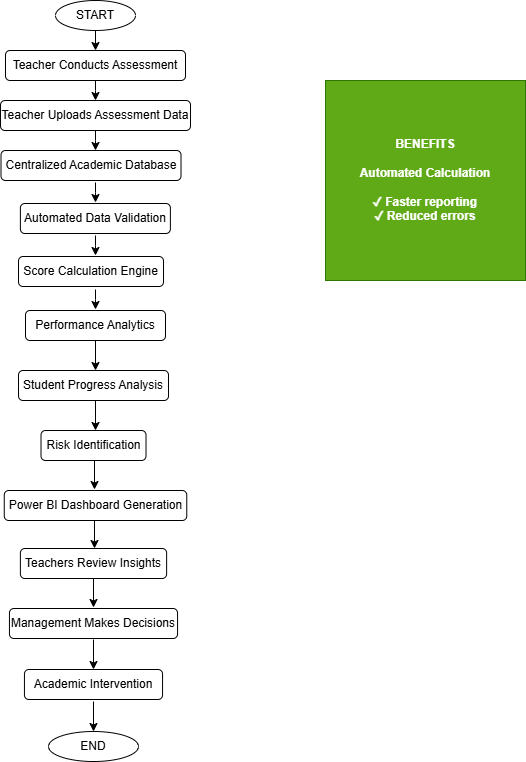

The diagram above was exported from draw.io. Its source (the exported page's mxGraphModel, read from the mxfile embedded in the PNG):
<mxGraphModel dx="774" dy="451" grid="1" gridSize="10" guides="1" tooltips="1" connect="1" arrows="1" fold="1" page="1" pageScale="1" pageWidth="850" pageHeight="1100" math="0" shadow="0">
  <root>
    <mxCell id="0" />
    <mxCell id="1" parent="0" />
    <mxCell id="c8Hky_J8Pmra_wmtPNKJ-4" edge="1" parent="1" source="c8Hky_J8Pmra_wmtPNKJ-2" style="edgeStyle=none;rounded=0;orthogonalLoop=1;jettySize=auto;html=1;" target="c8Hky_J8Pmra_wmtPNKJ-3" value="">
      <mxGeometry relative="1" as="geometry" />
    </mxCell>
    <mxCell id="c8Hky_J8Pmra_wmtPNKJ-2" parent="1" style="ellipse;whiteSpace=wrap;html=1;" value="START" vertex="1">
      <mxGeometry height="30" width="80" x="240" y="20" as="geometry" />
    </mxCell>
    <mxCell id="c8Hky_J8Pmra_wmtPNKJ-6" edge="1" parent="1" source="c8Hky_J8Pmra_wmtPNKJ-3" style="edgeStyle=none;rounded=0;orthogonalLoop=1;jettySize=auto;html=1;" target="c8Hky_J8Pmra_wmtPNKJ-5" value="">
      <mxGeometry relative="1" as="geometry">
        <Array as="points">
          <mxPoint x="280" y="110" />
        </Array>
      </mxGeometry>
    </mxCell>
    <mxCell id="c8Hky_J8Pmra_wmtPNKJ-3" parent="1" style="rounded=1;whiteSpace=wrap;html=1;" value="Teacher Conducts Assessment" vertex="1">
      <mxGeometry height="30" width="180" x="190" y="70" as="geometry" />
    </mxCell>
    <mxCell id="c8Hky_J8Pmra_wmtPNKJ-5" parent="1" style="rounded=1;whiteSpace=wrap;html=1;" value="Teacher Uploads Assessment Data" vertex="1">
      <mxGeometry height="30" width="190" x="185.01" y="120" as="geometry" />
    </mxCell>
    <mxCell id="c8Hky_J8Pmra_wmtPNKJ-7" parent="1" style="rounded=1;whiteSpace=wrap;html=1;" value="Centralized Academic Database" vertex="1">
      <mxGeometry height="30" width="180" x="185.51" y="170" as="geometry" />
    </mxCell>
    <mxCell id="c8Hky_J8Pmra_wmtPNKJ-8" edge="1" parent="1" style="edgeStyle=none;rounded=0;orthogonalLoop=1;jettySize=auto;html=1;" value="">
      <mxGeometry relative="1" as="geometry">
        <Array as="points">
          <mxPoint x="280" y="160" />
        </Array>
        <mxPoint x="280" y="150" as="sourcePoint" />
        <mxPoint x="280" y="170" as="targetPoint" />
      </mxGeometry>
    </mxCell>
    <mxCell id="c8Hky_J8Pmra_wmtPNKJ-9" edge="1" parent="1" style="edgeStyle=none;rounded=0;orthogonalLoop=1;jettySize=auto;html=1;" value="">
      <mxGeometry relative="1" as="geometry">
        <Array as="points">
          <mxPoint x="280" y="212" />
        </Array>
        <mxPoint x="280" y="202" as="sourcePoint" />
        <mxPoint x="280" y="222" as="targetPoint" />
      </mxGeometry>
    </mxCell>
    <mxCell id="c8Hky_J8Pmra_wmtPNKJ-10" edge="1" parent="1" style="edgeStyle=none;rounded=0;orthogonalLoop=1;jettySize=auto;html=1;" value="">
      <mxGeometry relative="1" as="geometry">
        <Array as="points">
          <mxPoint x="280" y="265" />
        </Array>
        <mxPoint x="280" y="255" as="sourcePoint" />
        <mxPoint x="280" y="275" as="targetPoint" />
      </mxGeometry>
    </mxCell>
    <mxCell id="c8Hky_J8Pmra_wmtPNKJ-11" parent="1" style="rounded=1;whiteSpace=wrap;html=1;" value="Automated Data Validation" vertex="1">
      <mxGeometry height="30" width="150" x="204.88" y="223" as="geometry" />
    </mxCell>
    <mxCell id="c8Hky_J8Pmra_wmtPNKJ-12" parent="1" style="rounded=1;whiteSpace=wrap;html=1;" value="Score Calculation Engine" vertex="1">
      <mxGeometry height="30" width="145" x="203.01" y="276" as="geometry" />
    </mxCell>
    <mxCell id="c8Hky_J8Pmra_wmtPNKJ-13" edge="1" parent="1" style="edgeStyle=none;rounded=0;orthogonalLoop=1;jettySize=auto;html=1;" value="">
      <mxGeometry relative="1" as="geometry">
        <Array as="points">
          <mxPoint x="280" y="319" />
        </Array>
        <mxPoint x="280" y="309" as="sourcePoint" />
        <mxPoint x="280" y="329" as="targetPoint" />
      </mxGeometry>
    </mxCell>
    <mxCell id="c8Hky_J8Pmra_wmtPNKJ-20" edge="1" parent="1" source="c8Hky_J8Pmra_wmtPNKJ-14" style="edgeStyle=none;rounded=0;orthogonalLoop=1;jettySize=auto;html=1;" value="">
      <mxGeometry relative="1" as="geometry">
        <mxPoint x="280" y="390" as="targetPoint" />
      </mxGeometry>
    </mxCell>
    <mxCell id="c8Hky_J8Pmra_wmtPNKJ-14" parent="1" style="rounded=1;whiteSpace=wrap;html=1;" value="Performance Analytics" vertex="1">
      <mxGeometry height="30" width="140" x="210" y="330" as="geometry" />
    </mxCell>
    <mxCell id="c8Hky_J8Pmra_wmtPNKJ-19" parent="1" style="rounded=1;whiteSpace=wrap;html=1;" value="Student Progress Analysis" vertex="1">
      <mxGeometry height="30" width="150" x="203.01" y="390" as="geometry" />
    </mxCell>
    <mxCell id="c8Hky_J8Pmra_wmtPNKJ-24" edge="1" parent="1" style="edgeStyle=none;rounded=0;orthogonalLoop=1;jettySize=auto;html=1;" value="">
      <mxGeometry relative="1" as="geometry">
        <mxPoint x="280" y="420" as="sourcePoint" />
        <mxPoint x="280" y="450" as="targetPoint" />
      </mxGeometry>
    </mxCell>
    <mxCell id="c8Hky_J8Pmra_wmtPNKJ-25" edge="1" parent="1" style="edgeStyle=none;rounded=0;orthogonalLoop=1;jettySize=auto;html=1;" value="">
      <mxGeometry relative="1" as="geometry">
        <mxPoint x="279" y="479" as="sourcePoint" />
        <mxPoint x="279" y="509" as="targetPoint" />
      </mxGeometry>
    </mxCell>
    <mxCell id="c8Hky_J8Pmra_wmtPNKJ-26" edge="1" parent="1" style="edgeStyle=none;rounded=0;orthogonalLoop=1;jettySize=auto;html=1;" value="">
      <mxGeometry relative="1" as="geometry">
        <mxPoint x="279" y="538" as="sourcePoint" />
        <mxPoint x="279" y="568" as="targetPoint" />
      </mxGeometry>
    </mxCell>
    <mxCell id="c8Hky_J8Pmra_wmtPNKJ-27" edge="1" parent="1" style="edgeStyle=none;rounded=0;orthogonalLoop=1;jettySize=auto;html=1;" value="">
      <mxGeometry relative="1" as="geometry">
        <mxPoint x="278" y="597" as="sourcePoint" />
        <mxPoint x="278" y="627" as="targetPoint" />
      </mxGeometry>
    </mxCell>
    <mxCell id="c8Hky_J8Pmra_wmtPNKJ-28" parent="1" style="rounded=1;whiteSpace=wrap;html=1;" value="Risk Identification" vertex="1">
      <mxGeometry height="30" width="105" x="225.51" y="450" as="geometry" />
    </mxCell>
    <mxCell id="c8Hky_J8Pmra_wmtPNKJ-29" parent="1" style="rounded=1;whiteSpace=wrap;html=1;" value="Power BI Dashboard Generation" vertex="1">
      <mxGeometry height="30" width="182.5" x="188.76" y="510" as="geometry" />
    </mxCell>
    <mxCell id="c8Hky_J8Pmra_wmtPNKJ-30" parent="1" style="rounded=1;whiteSpace=wrap;html=1;" value="Teachers Review Insights" vertex="1">
      <mxGeometry height="30" width="146.25" x="204.88" y="568" as="geometry" />
    </mxCell>
    <mxCell id="c8Hky_J8Pmra_wmtPNKJ-31" parent="1" style="rounded=1;whiteSpace=wrap;html=1;" value="Management Makes Decisions" vertex="1">
      <mxGeometry height="30" width="168.12" x="193.94" y="628" as="geometry" />
    </mxCell>
    <mxCell id="c8Hky_J8Pmra_wmtPNKJ-33" parent="1" style="ellipse;whiteSpace=wrap;html=1;" value="END" vertex="1">
      <mxGeometry height="30" width="90" x="233" y="751" as="geometry" />
    </mxCell>
    <mxCell id="c8Hky_J8Pmra_wmtPNKJ-34" edge="1" parent="1" style="edgeStyle=none;rounded=0;orthogonalLoop=1;jettySize=auto;html=1;" value="">
      <mxGeometry relative="1" as="geometry">
        <mxPoint x="278" y="659" as="sourcePoint" />
        <mxPoint x="278" y="689" as="targetPoint" />
      </mxGeometry>
    </mxCell>
    <mxCell id="c8Hky_J8Pmra_wmtPNKJ-36" parent="1" style="whiteSpace=wrap;html=1;aspect=fixed;fillColor=light-dark(#60a917, #a1ce73);fontColor=#ffffff;strokeColor=#2D7600;" value="&lt;b&gt;BENEFITS&lt;/b&gt;&lt;div&gt;&lt;b&gt;&lt;br&gt;&lt;/b&gt;&lt;/div&gt;&lt;div&gt;&lt;div style=&quot;&quot;&gt;&lt;b&gt;Automated Calculation&lt;/b&gt;&lt;/div&gt;&lt;div style=&quot;&quot;&gt;&lt;b&gt;&lt;br&gt;&lt;/b&gt;&lt;/div&gt;&lt;div style=&quot;&quot;&gt;&lt;b&gt;✓ Faster reporting&lt;/b&gt;&lt;/div&gt;&lt;div style=&quot;&quot;&gt;&lt;b&gt;✓ Reduced errors&lt;/b&gt;&lt;/div&gt;&lt;/div&gt;" vertex="1">
      <mxGeometry height="200" width="200" x="510" y="100" as="geometry" />
    </mxCell>
    <mxCell id="grrU8pb3ozXGWtvoK011-1" edge="1" parent="1" style="edgeStyle=none;rounded=0;orthogonalLoop=1;jettySize=auto;html=1;" value="">
      <mxGeometry relative="1" as="geometry">
        <mxPoint x="278" y="721" as="sourcePoint" />
        <mxPoint x="278" y="751" as="targetPoint" />
      </mxGeometry>
    </mxCell>
    <mxCell id="grrU8pb3ozXGWtvoK011-2" parent="1" style="rounded=1;whiteSpace=wrap;html=1;" value="Academic Intervention" vertex="1">
      <mxGeometry height="30" width="138.12" x="208.94" y="689" as="geometry" />
    </mxCell>
  </root>
</mxGraphModel>